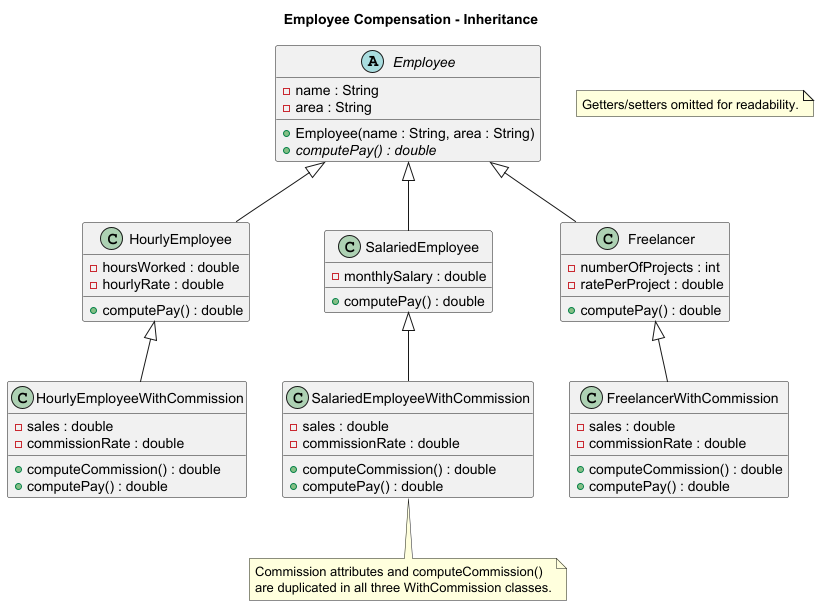

The diagram above was rendered by PlantUML. Its source (embedded in the PNG):
@startuml
title Employee Compensation - Inheritance

abstract class Employee {
  - name : String
  - area : String
  + Employee(name : String, area : String)
  {abstract} + computePay() : double
}

class HourlyEmployee {
  - hoursWorked : double
  - hourlyRate : double
  + computePay() : double
}

class SalariedEmployee {
  - monthlySalary : double
  + computePay() : double
}

class Freelancer {
  - numberOfProjects : int
  - ratePerProject : double
  + computePay() : double
}

class HourlyEmployeeWithCommission {
  - sales : double
  - commissionRate : double
  + computeCommission() : double
  + computePay() : double
}

class SalariedEmployeeWithCommission {
  - sales : double
  - commissionRate : double
  + computeCommission() : double
  + computePay() : double
}

class FreelancerWithCommission {
  - sales : double
  - commissionRate : double
  + computeCommission() : double
  + computePay() : double
}

Employee <|-- HourlyEmployee
Employee <|-- SalariedEmployee
Employee <|-- Freelancer

HourlyEmployee <|-- HourlyEmployeeWithCommission
SalariedEmployee <|-- SalariedEmployeeWithCommission
Freelancer <|-- FreelancerWithCommission

note bottom of SalariedEmployeeWithCommission
  Commission attributes and computeCommission()
  are duplicated in all three WithCommission classes.
end note

note "Getters/setters omitted for readability." as N1
@enduml